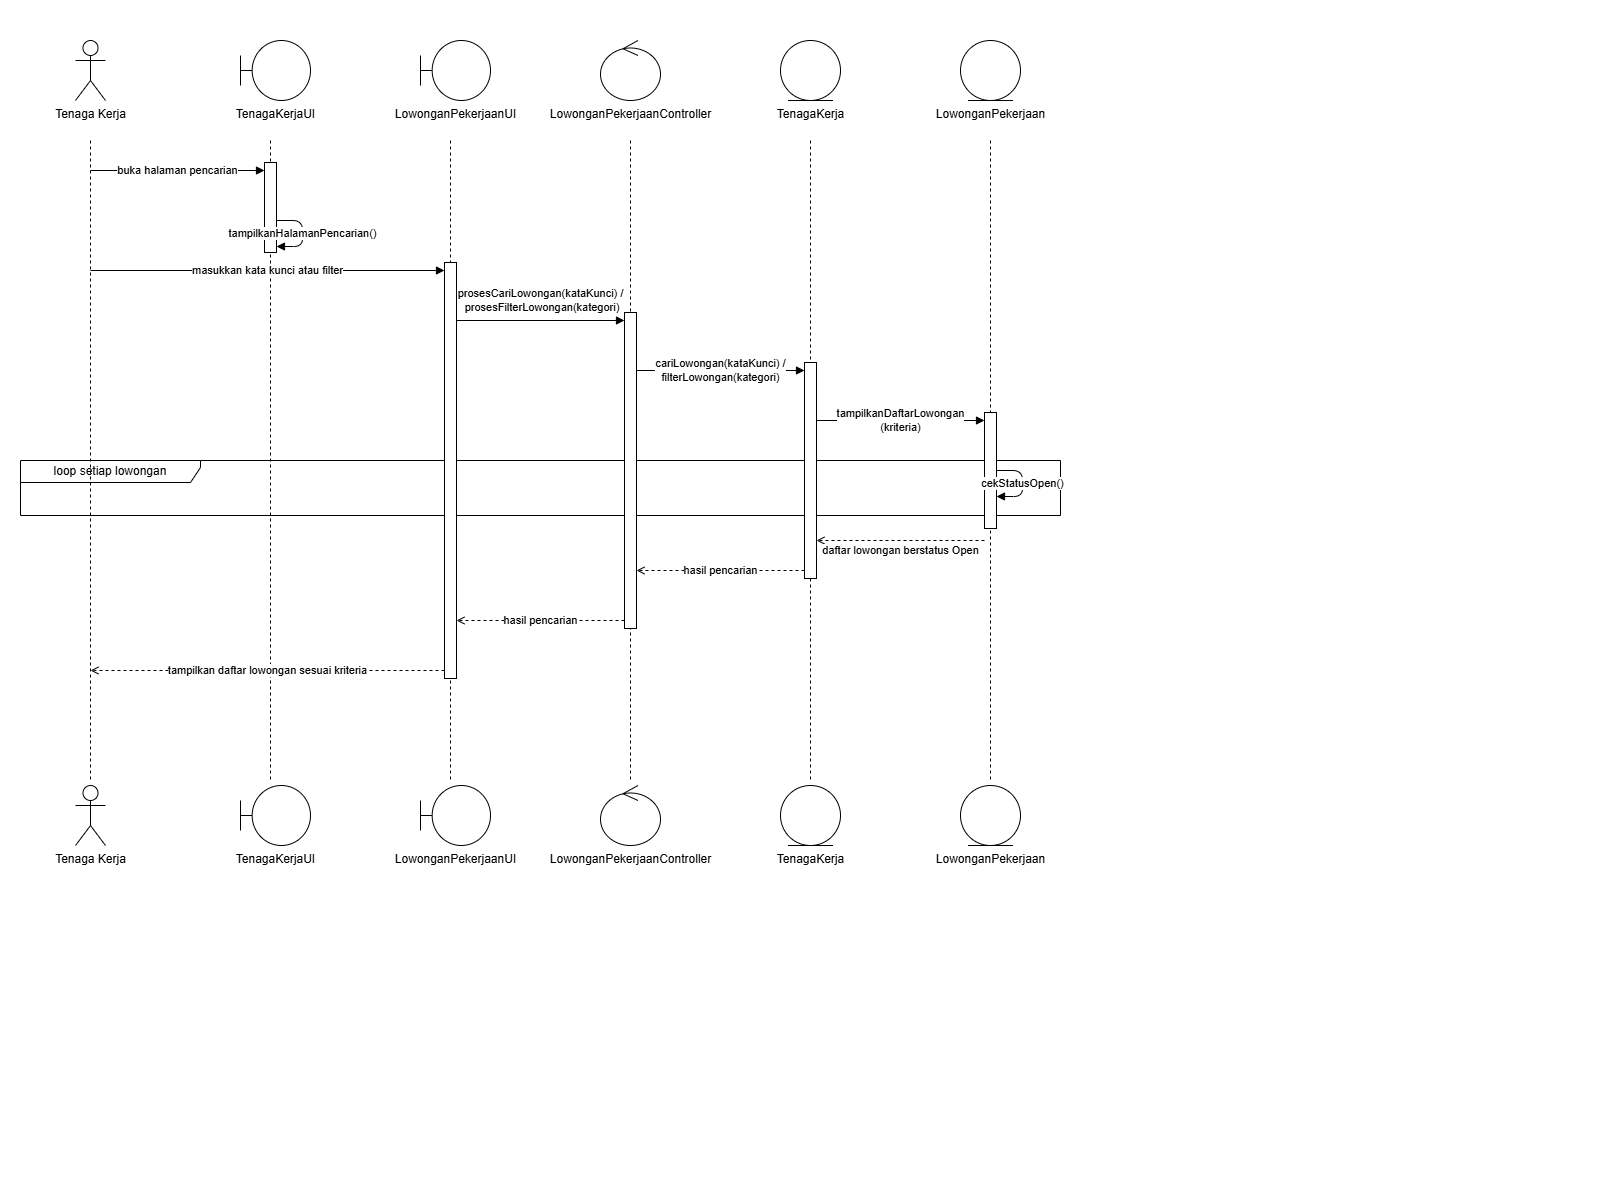

The diagram above was exported from draw.io. Its source (the exported page's mxGraphModel, read from the mxfile embedded in the PNG):
<mxGraphModel dx="1534" dy="853" grid="1" gridSize="10" guides="1" tooltips="1" connect="1" arrows="1" fold="1" page="1" pageScale="1" pageWidth="1600" pageHeight="1200" math="0" shadow="0">
  <root>
    <mxCell id="0" />
    <mxCell id="1" parent="0" />
    <mxCell id="2" parent="1" style="shape=umlFrame;whiteSpace=wrap;html=1;width=180;height=22;fillColor=none;" value="loop setiap lowongan" vertex="1">
      <mxGeometry height="55" width="1040" x="20" y="460" as="geometry" />
    </mxCell>
    <mxCell id="3" edge="1" parent="1" style="endArrow=none;dashed=1;html=1;" value="">
      <mxGeometry relative="1" as="geometry">
        <mxPoint x="90" y="140" as="sourcePoint" />
        <mxPoint x="90" y="780" as="targetPoint" />
      </mxGeometry>
    </mxCell>
    <mxCell id="4" edge="1" parent="1" style="endArrow=none;dashed=1;html=1;" value="">
      <mxGeometry relative="1" as="geometry">
        <mxPoint x="270" y="140" as="sourcePoint" />
        <mxPoint x="270" y="780" as="targetPoint" />
      </mxGeometry>
    </mxCell>
    <mxCell id="5" edge="1" parent="1" style="endArrow=none;dashed=1;html=1;" value="">
      <mxGeometry relative="1" as="geometry">
        <mxPoint x="450" y="140" as="sourcePoint" />
        <mxPoint x="450" y="780" as="targetPoint" />
      </mxGeometry>
    </mxCell>
    <mxCell id="6" edge="1" parent="1" style="endArrow=none;dashed=1;html=1;" value="">
      <mxGeometry relative="1" as="geometry">
        <mxPoint x="630" y="140" as="sourcePoint" />
        <mxPoint x="630" y="780" as="targetPoint" />
      </mxGeometry>
    </mxCell>
    <mxCell id="7" edge="1" parent="1" style="endArrow=none;dashed=1;html=1;" value="">
      <mxGeometry relative="1" as="geometry">
        <mxPoint x="810" y="140" as="sourcePoint" />
        <mxPoint x="810" y="780" as="targetPoint" />
      </mxGeometry>
    </mxCell>
    <mxCell id="8" edge="1" parent="1" style="endArrow=none;dashed=1;html=1;" value="">
      <mxGeometry relative="1" as="geometry">
        <mxPoint x="990" y="140" as="sourcePoint" />
        <mxPoint x="990" y="780" as="targetPoint" />
      </mxGeometry>
    </mxCell>
    <mxCell id="9" parent="1" style="rounded=0;html=1;fillColor=#FFFFFF;strokeColor=#000000;" value="" vertex="1">
      <mxGeometry height="90" width="12" x="264" y="162" as="geometry" />
    </mxCell>
    <mxCell id="10" parent="1" style="rounded=0;html=1;fillColor=#FFFFFF;strokeColor=#000000;" value="" vertex="1">
      <mxGeometry height="416" width="12" x="444" y="262" as="geometry" />
    </mxCell>
    <mxCell id="11" parent="1" style="rounded=0;html=1;fillColor=#FFFFFF;strokeColor=#000000;" value="" vertex="1">
      <mxGeometry height="316" width="12" x="624" y="312" as="geometry" />
    </mxCell>
    <mxCell id="12" parent="1" style="rounded=0;html=1;fillColor=#FFFFFF;strokeColor=#000000;" value="" vertex="1">
      <mxGeometry height="216" width="12" x="804" y="362" as="geometry" />
    </mxCell>
    <mxCell id="13" parent="1" style="rounded=0;html=1;fillColor=#FFFFFF;strokeColor=#000000;" value="" vertex="1">
      <mxGeometry height="116" width="12" x="984" y="412" as="geometry" />
    </mxCell>
    <mxCell id="14" parent="1" style="shape=umlActor;verticalLabelPosition=bottom;verticalAlign=top;html=1;outlineConnect=0;" value="Tenaga Kerja" vertex="1">
      <mxGeometry height="60" width="30" x="75" y="40" as="geometry" />
    </mxCell>
    <mxCell id="15" parent="1" style="shape=umlActor;verticalLabelPosition=bottom;verticalAlign=top;html=1;outlineConnect=0;" value="Tenaga Kerja" vertex="1">
      <mxGeometry height="60" width="30" x="75" y="785" as="geometry" />
    </mxCell>
    <mxCell id="16" parent="1" style="shape=umlBoundary;verticalLabelPosition=bottom;verticalAlign=top;html=1;outlineConnect=0;" value="TenagaKerjaUI" vertex="1">
      <mxGeometry height="60" width="70" x="240" y="40" as="geometry" />
    </mxCell>
    <mxCell id="17" parent="1" style="shape=umlBoundary;verticalLabelPosition=bottom;verticalAlign=top;html=1;outlineConnect=0;" value="TenagaKerjaUI" vertex="1">
      <mxGeometry height="60" width="70" x="240" y="785" as="geometry" />
    </mxCell>
    <mxCell id="18" parent="1" style="shape=umlBoundary;verticalLabelPosition=bottom;verticalAlign=top;html=1;outlineConnect=0;" value="LowonganPekerjaanUI" vertex="1">
      <mxGeometry height="60" width="70" x="420" y="40" as="geometry" />
    </mxCell>
    <mxCell id="19" parent="1" style="shape=umlBoundary;verticalLabelPosition=bottom;verticalAlign=top;html=1;outlineConnect=0;" value="LowonganPekerjaanUI" vertex="1">
      <mxGeometry height="60" width="70" x="420" y="785" as="geometry" />
    </mxCell>
    <mxCell id="20" parent="1" style="shape=umlControl;verticalLabelPosition=bottom;verticalAlign=top;html=1;outlineConnect=0;" value="LowonganPekerjaanController" vertex="1">
      <mxGeometry height="60" width="60" x="600" y="40" as="geometry" />
    </mxCell>
    <mxCell id="21" parent="1" style="shape=umlControl;verticalLabelPosition=bottom;verticalAlign=top;html=1;outlineConnect=0;" value="LowonganPekerjaanController" vertex="1">
      <mxGeometry height="60" width="60" x="600" y="785" as="geometry" />
    </mxCell>
    <mxCell id="22" parent="1" style="shape=umlEntity;verticalLabelPosition=bottom;verticalAlign=top;html=1;outlineConnect=0;" value="TenagaKerja" vertex="1">
      <mxGeometry height="60" width="60" x="780" y="40" as="geometry" />
    </mxCell>
    <mxCell id="23" parent="1" style="shape=umlEntity;verticalLabelPosition=bottom;verticalAlign=top;html=1;outlineConnect=0;" value="TenagaKerja" vertex="1">
      <mxGeometry height="60" width="60" x="780" y="785" as="geometry" />
    </mxCell>
    <mxCell id="24" parent="1" style="shape=umlEntity;verticalLabelPosition=bottom;verticalAlign=top;html=1;outlineConnect=0;" value="LowonganPekerjaan" vertex="1">
      <mxGeometry height="60" width="60" x="960" y="40" as="geometry" />
    </mxCell>
    <mxCell id="25" parent="1" style="shape=umlEntity;verticalLabelPosition=bottom;verticalAlign=top;html=1;outlineConnect=0;" value="LowonganPekerjaan" vertex="1">
      <mxGeometry height="60" width="60" x="960" y="785" as="geometry" />
    </mxCell>
    <mxCell id="26" edge="1" parent="1" style="endArrow=block;endFill=1;html=1;" value="buka halaman pencarian">
      <mxGeometry relative="1" as="geometry">
        <mxPoint x="90" y="170" as="sourcePoint" />
        <mxPoint x="264" y="170" as="targetPoint" />
      </mxGeometry>
    </mxCell>
    <mxCell id="27" edge="1" parent="1" style="endArrow=block;endFill=1;html=1;" value="tampilkanHalamanPencarian()">
      <mxGeometry relative="1" as="geometry">
        <Array as="points">
          <mxPoint x="302" y="220" />
          <mxPoint x="302" y="246" />
        </Array>
        <mxPoint x="276" y="220" as="sourcePoint" />
        <mxPoint x="276" y="246" as="targetPoint" />
      </mxGeometry>
    </mxCell>
    <mxCell id="28" edge="1" parent="1" style="endArrow=block;endFill=1;html=1;" value="masukkan kata kunci atau filter">
      <mxGeometry relative="1" as="geometry">
        <mxPoint x="90" y="270" as="sourcePoint" />
        <mxPoint x="444" y="270" as="targetPoint" />
      </mxGeometry>
    </mxCell>
    <mxCell id="29" edge="1" parent="1" style="endArrow=block;endFill=1;html=1;" value="prosesCariLowongan(kataKunci) /&lt;div&gt;&amp;nbsp;prosesFilterLowongan(kategori)&lt;/div&gt;">
      <mxGeometry relative="1" y="20" as="geometry">
        <mxPoint as="offset" />
        <mxPoint x="456" y="320" as="sourcePoint" />
        <mxPoint x="624" y="320" as="targetPoint" />
      </mxGeometry>
    </mxCell>
    <mxCell id="30" edge="1" parent="1" style="endArrow=block;endFill=1;html=1;" value="cariLowongan(kataKunci) /&lt;div&gt;filterLowongan(kategori)&lt;/div&gt;">
      <mxGeometry relative="1" as="geometry">
        <mxPoint x="636" y="370" as="sourcePoint" />
        <mxPoint x="804" y="370" as="targetPoint" />
      </mxGeometry>
    </mxCell>
    <mxCell id="31" edge="1" parent="1" style="endArrow=block;endFill=1;html=1;" value="tampilkanDaftarLowongan&lt;div&gt;(kriteria)&lt;/div&gt;">
      <mxGeometry relative="1" as="geometry">
        <mxPoint x="816" y="420" as="sourcePoint" />
        <mxPoint x="984" y="420" as="targetPoint" />
      </mxGeometry>
    </mxCell>
    <mxCell id="32" edge="1" parent="1" style="endArrow=block;endFill=1;html=1;" value="cekStatusOpen()">
      <mxGeometry relative="1" as="geometry">
        <Array as="points">
          <mxPoint x="1022" y="470" />
          <mxPoint x="1022" y="496" />
        </Array>
        <mxPoint x="996" y="470" as="sourcePoint" />
        <mxPoint x="996" y="496" as="targetPoint" />
      </mxGeometry>
    </mxCell>
    <mxCell id="33" edge="1" parent="1" style="endArrow=open;endFill=0;dashed=1;html=1;" value="daftar lowongan berstatus Open">
      <mxGeometry relative="1" y="10" as="geometry">
        <mxPoint as="offset" />
        <mxPoint x="984" y="540" as="sourcePoint" />
        <mxPoint x="816" y="540" as="targetPoint" />
      </mxGeometry>
    </mxCell>
    <mxCell id="34" edge="1" parent="1" style="endArrow=open;endFill=0;dashed=1;html=1;" value="hasil pencarian">
      <mxGeometry relative="1" as="geometry">
        <mxPoint x="804" y="570" as="sourcePoint" />
        <mxPoint x="636" y="570" as="targetPoint" />
      </mxGeometry>
    </mxCell>
    <mxCell id="35" edge="1" parent="1" style="endArrow=open;endFill=0;dashed=1;html=1;" value="hasil pencarian">
      <mxGeometry relative="1" as="geometry">
        <mxPoint x="624" y="620" as="sourcePoint" />
        <mxPoint x="456" y="620" as="targetPoint" />
      </mxGeometry>
    </mxCell>
    <mxCell id="36" edge="1" parent="1" style="endArrow=open;endFill=0;dashed=1;html=1;" value="tampilkan daftar lowongan sesuai kriteria">
      <mxGeometry relative="1" as="geometry">
        <mxPoint x="444" y="670" as="sourcePoint" />
        <mxPoint x="90" y="670" as="targetPoint" />
      </mxGeometry>
    </mxCell>
  </root>
</mxGraphModel>